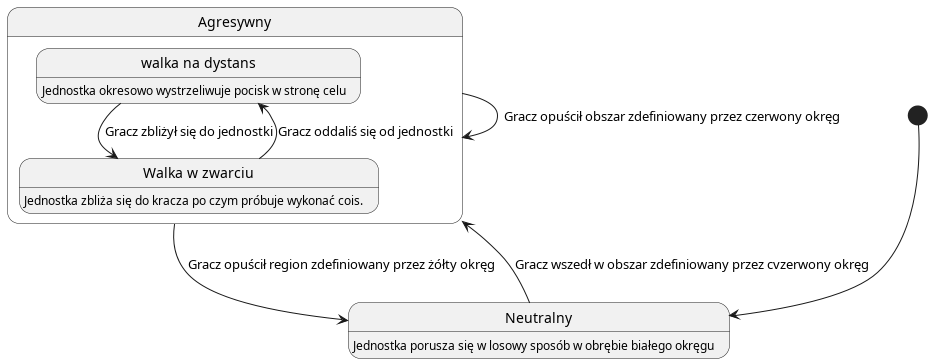

The diagram above was rendered by PlantUML. Its source (embedded in the PNG):
@startuml
[*] --> Neutralny
Neutralny --> Agresywny : Gracz wszedł w obszar zdefiniowany przez cvzerwony okręg
Neutralny : Jednostka porusza się w losowy sposób w obrębie białego okręgu
state Agresywny {
  range --> melee : Gracz zbliżył się do jednostki
  melee --> range : Gracz oddaliś się od jednostki
  state melee as "Walka w zwarciu" : Jednostka zbliża się do kracza po czym próbuje wykonać cois.
  state range as "walka na dystans" : Jednostka okresowo wystrzeliwuje pocisk w stronę celu
}
Agresywny -> Neutralny : Gracz opuścił region zdefiniowany przez żółty okręg
Agresywny -> Agresywny : Gracz opuścił obszar zdefiniowany przez czerwony okręg
 
@enduml